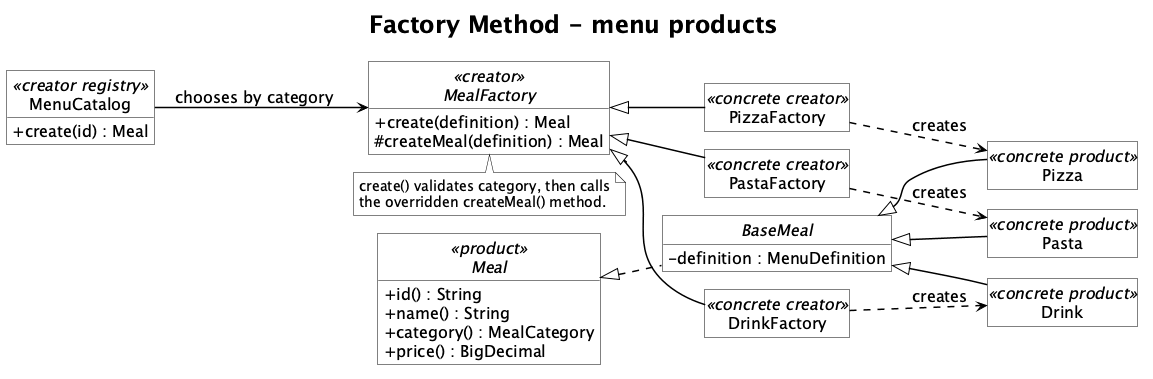

The diagram above was rendered by PlantUML. Its source (embedded in the PNG):
@startuml
!pragma layout smetana
skinparam backgroundColor #FFFFFF
skinparam monochrome true
skinparam defaultFontColor #000000
hide circle
skinparam shadowing false
skinparam roundcorner 0
skinparam defaultFontName SansSerif
skinparam defaultFontSize 16
skinparam ArrowColor #000000
skinparam ArrowThickness 1.5
skinparam classAttributeIconSize 0
skinparam classBackgroundColor #FFFFFF
skinparam classBorderColor #000000
skinparam classFontColor #000000
skinparam stereotypeFontColor #000000
skinparam noteBackgroundColor #FFFFFF
skinparam noteBorderColor #000000
skinparam noteFontSize 14
skinparam titleFontSize 24
skinparam titleFontColor #000000
skinparam packageStyle rectangle
skinparam packageBackgroundColor #FFFFFF
skinparam packageBorderColor #000000
hide empty members
title Factory Method - menu products
left to right direction
abstract class MealFactory <<creator>> {
  + create(definition) : Meal
  # createMeal(definition) : Meal
}
class PizzaFactory <<concrete creator>>
class PastaFactory <<concrete creator>>
class DrinkFactory <<concrete creator>>
interface Meal <<product>> {
  + id() : String
  + name() : String
  + category() : MealCategory
  + price() : BigDecimal
}
abstract class BaseMeal {
  - definition : MenuDefinition
}
class Pizza <<concrete product>>
class Pasta <<concrete product>>
class Drink <<concrete product>>
class MenuCatalog <<creator registry>> {
  + create(id) : Meal
}
MealFactory <|-- PizzaFactory
MealFactory <|-- PastaFactory
MealFactory <|-- DrinkFactory
Meal <|.. BaseMeal
BaseMeal <|-- Pizza
BaseMeal <|-- Pasta
BaseMeal <|-- Drink
PizzaFactory ..> Pizza : creates
PastaFactory ..> Pasta : creates
DrinkFactory ..> Drink : creates
MenuCatalog --> MealFactory : chooses by category
note bottom of MealFactory
create() validates category, then calls
the overridden createMeal() method.
end note
@enduml